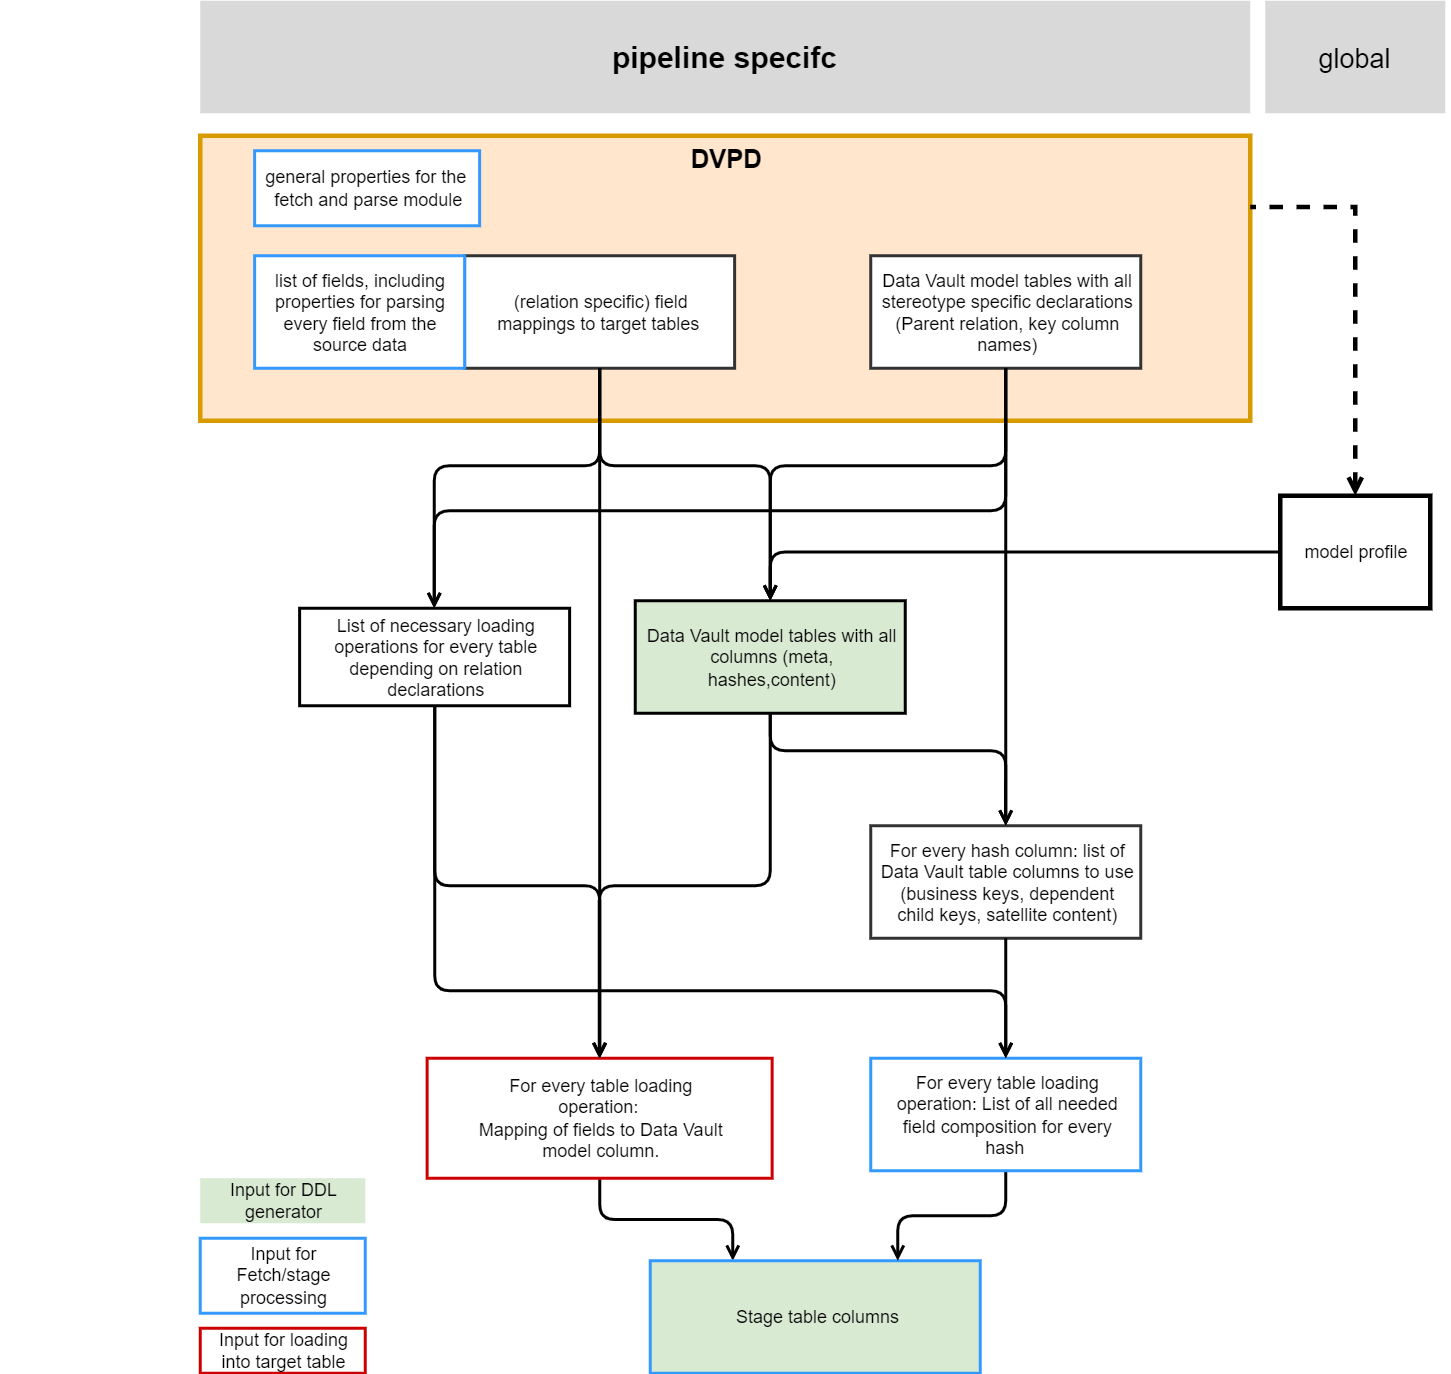

The diagram above was exported from draw.io. Its source (the exported page's mxGraphModel, read from the mxfile embedded in the PNG):
<mxGraphModel dx="1356" dy="868" grid="1" gridSize="10" guides="1" tooltips="1" connect="1" arrows="1" fold="1" page="1" pageScale="1" pageWidth="827" pageHeight="1169" background="#FFFFFF" math="0" shadow="0">
  <root>
    <mxCell id="0" />
    <mxCell id="2" value="Layer 0" parent="0" />
    <mxCell id="3" value="&lt;div style=&quot;width: 93px; height: auto; word-break: break-word; font-size: 17px;&quot;&gt;&lt;div align=&quot;center&quot; style=&quot;font-size: 17px;&quot;&gt;&lt;span style=&quot;font-family: Arial; font-size: 17px; text-decoration: none; line-height: 0;&quot;&gt;&lt;span style=&quot;text-decoration: none; line-height: 14px; font-size: 17px;&quot; class=&quot;&quot;&gt;DVPD&lt;/span&gt;&lt;/span&gt;&lt;/div&gt;&lt;/div&gt;" style="shape=rect;shadow=0;strokeWidth=3;fillColor=#ffe6cc;strokeColor=#d79b00;opacity=100.0;html=1;nl2Br=0;verticalAlign=top;align=center;spacingLeft=2.0;spacingRight=0;whiteSpace=wrap;gliffyId=0;fontSize=17;fontStyle=1" parent="2" vertex="1">
      <mxGeometry x="200" y="160" width="700" height="190" as="geometry" />
    </mxCell>
    <mxCell id="4" value="&lt;div style=&quot;width: 169.8px;height:auto;word-break: break-word;&quot;&gt;&lt;div align=&quot;center&quot;&gt;&lt;font face=&quot;Arial&quot;&gt;(relation specific) field mappings to target tables&amp;nbsp;&lt;/font&gt;&lt;/div&gt;&lt;/div&gt;" style="shape=rect;shadow=0;strokeWidth=2;fillColor=#FFFFFF;strokeColor=#333333;opacity=100.0;html=1;nl2Br=0;verticalAlign=middle;align=center;spacingLeft=3.6;spacingRight=0;whiteSpace=wrap;gliffyId=5;" parent="2" vertex="1">
      <mxGeometry x="376.25" y="240" width="180" height="75" as="geometry" />
    </mxCell>
    <mxCell id="5" value="&lt;div style=&quot;width: 131.4px;height:auto;word-break: break-word;&quot;&gt;&lt;div align=&quot;center&quot;&gt;&lt;span style=&quot;font-family: Arial; font-size: 12px; line-height: 14px;&quot;&gt;list of fields, including properties for parsing every field from the source data&lt;/span&gt;&lt;/div&gt;&lt;/div&gt;" style="shape=rect;shadow=0;strokeWidth=2;fillColor=#FFFFFF;strokeColor=#3399FF;opacity=100.0;html=1;nl2Br=0;verticalAlign=middle;align=center;spacingLeft=2.8;spacingRight=0;whiteSpace=wrap;gliffyId=62;" parent="2" vertex="1">
      <mxGeometry x="236.25" y="240" width="140" height="75" as="geometry" />
    </mxCell>
    <mxCell id="6" value="&lt;div style=&quot;width: 141.0px;height:auto;word-break: break-word;&quot;&gt;&lt;div align=&quot;center&quot;&gt;&lt;span style=&quot;font-family: Arial; font-size: 12px; line-height: 14px;&quot;&gt;general properties for the&amp;nbsp; fetch and parse module&lt;/span&gt;&lt;/div&gt;&lt;/div&gt;" style="shape=rect;shadow=0;strokeWidth=2;fillColor=#FFFFFF;strokeColor=#3399FF;opacity=100.0;html=1;nl2Br=0;verticalAlign=middle;align=center;spacingLeft=3.0;spacingRight=0;whiteSpace=wrap;gliffyId=67;" parent="2" vertex="1">
      <mxGeometry x="236.25" y="170" width="150" height="50" as="geometry" />
    </mxCell>
    <mxCell id="7" value="&lt;div style=&quot;width: 169.8px;height:auto;word-break: break-word;&quot;&gt;&lt;div align=&quot;center&quot;&gt;&lt;font face=&quot;Arial&quot;&gt;Data Vault model tables with all stereotype specific declarations (Parent relation, key column names)&lt;/font&gt;&lt;/div&gt;&lt;/div&gt;" style="shape=rect;shadow=0;strokeWidth=2;fillColor=#FFFFFF;strokeColor=#333333;opacity=100.0;html=1;nl2Br=0;verticalAlign=middle;align=center;spacingLeft=3.6;spacingRight=0;whiteSpace=wrap;gliffyId=7;" parent="2" vertex="1">
      <mxGeometry x="647" y="240" width="180" height="75" as="geometry" />
    </mxCell>
    <mxCell id="8" value="&lt;div style=&quot;width: 169.8px;height:auto;word-break: break-word;&quot;&gt;&lt;div align=&quot;center&quot;&gt;&lt;font face=&quot;Arial&quot;&gt;Data Vault model tables with all columns (meta, hashes,content)&lt;/font&gt;&lt;/div&gt;&lt;/div&gt;" style="shape=rect;shadow=0;strokeWidth=2;fillColor=#d9ead3;strokeColor=#000000;opacity=100.0;html=1;nl2Br=0;verticalAlign=middle;align=center;spacingLeft=3.6;spacingRight=0;whiteSpace=wrap;gliffyId=13;" parent="2" vertex="1">
      <mxGeometry x="490" y="470" width="180" height="75" as="geometry" />
    </mxCell>
    <mxCell id="9" value="&lt;div style=&quot;width: 102.6px;height:auto;word-break: break-word;&quot;&gt;&lt;div align=&quot;center&quot;&gt;&lt;span style=&quot;font-family: Arial; font-size: 12px; line-height: 14px;&quot;&gt;Input for DDL generator&lt;span style=&quot;text-decoration: none; line-height: normal;&quot;&gt;&lt;br&gt;&lt;/span&gt;&lt;/span&gt;&lt;/div&gt;&lt;/div&gt;" style="shape=rect;shadow=0;strokeWidth=0;strokeColor=none;fillColor=#d9ead3;opacity=100.0;html=1;nl2Br=0;verticalAlign=middle;align=center;spacingLeft=2.2;spacingRight=0;whiteSpace=wrap;gliffyId=51;" parent="2" vertex="1">
      <mxGeometry x="200" y="855" width="110" height="30" as="geometry" />
    </mxCell>
    <mxCell id="10" value="&lt;div style=&quot;width: 102.6px;height:auto;word-break: break-word;&quot;&gt;&lt;div align=&quot;center&quot;&gt;&lt;span style=&quot;font-family: Arial; font-size: 12px; line-height: 14px;&quot;&gt;Input for Fetch/stage processing&lt;span style=&quot;text-decoration: none; line-height: normal;&quot;&gt;&lt;br&gt;&lt;/span&gt;&lt;/span&gt;&lt;/div&gt;&lt;/div&gt;" style="shape=rect;shadow=0;strokeWidth=2;fillColor=#FFFFFF;strokeColor=#3399FF;opacity=100.0;html=1;nl2Br=0;verticalAlign=middle;align=center;spacingLeft=2.2;spacingRight=0;whiteSpace=wrap;gliffyId=53;" parent="2" vertex="1">
      <mxGeometry x="200" y="895" width="110" height="50" as="geometry" />
    </mxCell>
    <mxCell id="11" value="&lt;div style=&quot;width: 966.6px;height:auto;word-break: break-word;&quot;&gt;&lt;div align=&quot;center&quot;&gt;&lt;span style=&quot;font-family: Arial; font-size: 20px; text-decoration: none; font-weight: bold; line-height: 0;&quot;&gt;&lt;span style=&quot;text-decoration: none; line-height: 22.75px;&quot;&gt;pipeline specifc&lt;/span&gt;&lt;/span&gt;&lt;/div&gt;&lt;/div&gt;" style="shape=rect;shadow=0;strokeWidth=0;strokeColor=none;fillColor=#d9d9d9;opacity=100.0;rotation=0;html=1;nl2Br=0;verticalAlign=middle;align=center;spacingLeft=0;spacingRight=0;whiteSpace=wrap;gliffyId=65;" parent="2" vertex="1">
      <mxGeometry x="200" y="70" width="700" height="75" as="geometry" />
    </mxCell>
    <mxCell id="12" value="&lt;div style=&quot;width: 102.6px;height:auto;word-break: break-word;&quot;&gt;&lt;div align=&quot;center&quot;&gt;&lt;span style=&quot;font-family: Arial; font-size: 12px; line-height: 14px;&quot;&gt;Input for loading into target table&lt;span style=&quot;text-decoration: none; line-height: normal;&quot;&gt;&lt;br&gt;&lt;/span&gt;&lt;/span&gt;&lt;/div&gt;&lt;/div&gt;" style="shape=rect;shadow=0;strokeWidth=2;fillColor=#FFFFFF;strokeColor=#CC0000;opacity=100.0;html=1;nl2Br=0;verticalAlign=middle;align=center;spacingLeft=2.2;spacingRight=0;whiteSpace=wrap;gliffyId=57;" parent="2" vertex="1">
      <mxGeometry x="200" y="955" width="110" height="30" as="geometry" />
    </mxCell>
    <mxCell id="13" value="&lt;div style=&quot;width: 169.8px;height:auto;word-break: break-word;&quot;&gt;&lt;div align=&quot;center&quot;&gt;&lt;span style=&quot;font-family: Arial; font-size: 12px; text-decoration: none; line-height: 0;&quot;&gt;&lt;span style=&quot;text-decoration: none; line-height: 14px;&quot;&gt;For every hash column: list of Data Vault table columns to use&lt;/span&gt;&lt;/span&gt;&lt;/div&gt;&lt;div align=&quot;center&quot;&gt;&lt;span style=&quot;font-family: Arial; font-size: 12px; text-decoration: none; line-height: 0;&quot;&gt;&lt;span style=&quot;text-decoration: none; line-height: 14px;&quot;&gt;(business keys, dependent child keys, satellite content)&lt;/span&gt;&lt;/span&gt;&lt;/div&gt;&lt;/div&gt;" style="shape=rect;shadow=0;strokeWidth=2;fillColor=#FFFFFF;strokeColor=#333333;opacity=100.0;html=1;nl2Br=0;verticalAlign=middle;align=center;spacingLeft=3.6;spacingRight=0;whiteSpace=wrap;gliffyId=17;" parent="2" vertex="1">
      <mxGeometry x="647" y="620" width="180" height="75" as="geometry" />
    </mxCell>
    <mxCell id="14" value="&lt;div style=&quot;width: 169.8px;height:auto;word-break: break-word;&quot;&gt;&lt;div align=&quot;center&quot;&gt;&lt;span style=&quot;font-family: Arial; font-size: 12px; text-decoration: none; line-height: 0;&quot;&gt;&lt;span style=&quot;text-decoration: none; line-height: 14px;&quot;&gt;List of necessary loading operations for every table depending on relation&lt;/span&gt;&lt;/span&gt;&lt;/div&gt;&lt;div align=&quot;center&quot;&gt;&lt;span style=&quot;font-family: Arial; font-size: 12px; text-decoration: none; line-height: 0;&quot;&gt;&lt;span style=&quot;text-decoration: none; line-height: 14px;&quot;&gt;declarations&lt;/span&gt;&lt;/span&gt;&lt;/div&gt;&lt;/div&gt;" style="shape=rect;shadow=0;strokeWidth=2;fillColor=#FFFFFF;strokeColor=#000000;opacity=100.0;html=1;nl2Br=0;verticalAlign=middle;align=center;spacingLeft=3.6;spacingRight=0;whiteSpace=wrap;gliffyId=24;" parent="2" vertex="1">
      <mxGeometry x="266.25" y="475" width="180" height="65" as="geometry" />
    </mxCell>
    <mxCell id="Gl26JLkWMYPqlJ2-tYro-34" style="edgeStyle=orthogonalEdgeStyle;shape=filledEdge;rounded=1;orthogonalLoop=1;jettySize=auto;html=1;entryX=0.25;entryY=0;entryDx=0;entryDy=0;labelBackgroundColor=default;strokeColor=#000000;strokeWidth=2;fontFamily=Helvetica;fontSize=11;fontColor=default;startArrow=none;startFill=0;endArrow=open;endFill=0;startSize=6;endSize=6;fillColor=none;" parent="2" source="15" target="16" edge="1">
      <mxGeometry relative="1" as="geometry" />
    </mxCell>
    <mxCell id="15" value="&lt;div style=&quot;width: 169.8px;height:auto;word-break: break-word;&quot;&gt;&lt;div align=&quot;center&quot;&gt;&lt;span style=&quot;font-family: Arial; font-size: 12px; text-decoration: none; line-height: 0;&quot;&gt;&lt;span style=&quot;text-decoration: none; line-height: 14px;&quot;&gt;For every table loading operation:&amp;nbsp;&lt;/span&gt;&lt;/span&gt;&lt;/div&gt;&lt;div align=&quot;center&quot;&gt;&lt;span style=&quot;font-family: Arial; font-size: 12px; text-decoration: none; line-height: 0;&quot;&gt;&lt;span style=&quot;text-decoration: none; line-height: 14px;&quot;&gt;Mapping of fields to Data Vault model column.&lt;/span&gt;&lt;/span&gt;&lt;/div&gt;&lt;/div&gt;" style="shape=rect;shadow=0;strokeWidth=2;fillColor=#FFFFFF;strokeColor=#CC0000;opacity=100.0;html=1;nl2Br=0;verticalAlign=middle;align=center;spacingLeft=3.6;spacingRight=0;whiteSpace=wrap;gliffyId=31;" parent="2" vertex="1">
      <mxGeometry x="351.25" y="775" width="230" height="80" as="geometry" />
    </mxCell>
    <mxCell id="16" value="&lt;div style=&quot;width: 208.2px;height:auto;word-break: break-word;&quot;&gt;&lt;div align=&quot;center&quot;&gt;&lt;span style=&quot;font-family: Arial; font-size: 12px; line-height: 14px;&quot;&gt;Stage table columns&lt;/span&gt;&lt;/div&gt;&lt;/div&gt;" style="shape=rect;shadow=0;strokeWidth=2;fillColor=#d9ead3;strokeColor=#3399FF;opacity=100.0;html=1;nl2Br=0;verticalAlign=middle;align=center;spacingLeft=4.4;spacingRight=0;whiteSpace=wrap;gliffyId=44;" parent="2" vertex="1">
      <mxGeometry x="500" y="910" width="220" height="75" as="geometry" />
    </mxCell>
    <mxCell id="Gl26JLkWMYPqlJ2-tYro-35" style="edgeStyle=orthogonalEdgeStyle;shape=filledEdge;rounded=1;orthogonalLoop=1;jettySize=auto;html=1;entryX=0.75;entryY=0;entryDx=0;entryDy=0;labelBackgroundColor=default;strokeColor=#000000;strokeWidth=2;fontFamily=Helvetica;fontSize=11;fontColor=default;startArrow=none;startFill=0;endArrow=open;endFill=0;startSize=6;endSize=6;fillColor=none;" parent="2" source="17" target="16" edge="1">
      <mxGeometry relative="1" as="geometry" />
    </mxCell>
    <mxCell id="17" value="&lt;div style=&quot;width: 169.8px;height:auto;word-break: break-word;&quot;&gt;&lt;div align=&quot;center&quot;&gt;&lt;font face=&quot;Arial&quot;&gt;For every table loading operation: List of all needed field composition for every hash&amp;nbsp;&lt;/font&gt;&lt;/div&gt;&lt;/div&gt;" style="shape=rect;shadow=0;strokeWidth=2;fillColor=#FFFFFF;strokeColor=#3399FF;opacity=100.0;html=1;nl2Br=0;verticalAlign=middle;align=center;spacingLeft=3.6;spacingRight=0;whiteSpace=wrap;gliffyId=48;" parent="2" vertex="1">
      <mxGeometry x="647" y="775" width="180" height="75" as="geometry" />
    </mxCell>
    <mxCell id="22" style="shape=filledEdge;strokeWidth=2;strokeColor=#000000;fillColor=none;startArrow=none;startFill=0;startSize=6;endArrow=open;endFill=0;endSize=6;rounded=1;gliffyId=15;edgeStyle=orthogonalEdgeStyle;" parent="2" source="7" target="8" edge="1">
      <mxGeometry width="5" height="192" relative="1" as="geometry">
        <Array as="points">
          <mxPoint x="737" y="380" />
          <mxPoint x="580" y="380" />
        </Array>
      </mxGeometry>
    </mxCell>
    <mxCell id="23" style="shape=filledEdge;strokeWidth=2;strokeColor=#000000;fillColor=none;startArrow=none;startFill=0;startSize=6;endArrow=open;endFill=0;endSize=6;rounded=1;gliffyId=16;edgeStyle=orthogonalEdgeStyle;" parent="2" source="4" target="8" edge="1">
      <mxGeometry width="5" height="192" relative="1" as="geometry">
        <Array as="points">
          <mxPoint x="466" y="380" />
          <mxPoint x="580" y="380" />
        </Array>
      </mxGeometry>
    </mxCell>
    <mxCell id="24" style="shape=filledEdge;strokeWidth=2;strokeColor=#000000;fillColor=none;startArrow=none;startFill=0;startSize=6;endArrow=open;endFill=0;endSize=6;rounded=1;gliffyId=19;edgeStyle=orthogonalEdgeStyle;" parent="2" source="8" target="13" edge="1">
      <mxGeometry width="5" height="192" relative="1" as="geometry">
        <Array as="points">
          <mxPoint x="580" y="570" />
          <mxPoint x="737" y="570" />
        </Array>
      </mxGeometry>
    </mxCell>
    <mxCell id="25" style="shape=filledEdge;strokeWidth=2;strokeColor=#000000;fillColor=none;startArrow=none;startFill=0;startSize=6;endArrow=open;endFill=0;endSize=6;rounded=1;gliffyId=20;edgeStyle=orthogonalEdgeStyle;" parent="2" source="7" target="13" edge="1">
      <mxGeometry width="5" height="192" relative="1" as="geometry">
        <Array as="points">
          <mxPoint x="737" y="470" />
          <mxPoint x="737" y="470" />
        </Array>
      </mxGeometry>
    </mxCell>
    <mxCell id="26" style="shape=filledEdge;strokeWidth=2;strokeColor=#000000;fillColor=none;startArrow=none;startFill=0;startSize=6;endArrow=open;endFill=0;endSize=6;rounded=1;gliffyId=27;edgeStyle=orthogonalEdgeStyle;" parent="2" source="4" target="14" edge="1">
      <mxGeometry width="5" height="192" relative="1" as="geometry">
        <Array as="points">
          <mxPoint x="466" y="380" />
          <mxPoint x="356" y="380" />
        </Array>
      </mxGeometry>
    </mxCell>
    <mxCell id="27" style="shape=filledEdge;strokeWidth=2;strokeColor=#000000;fillColor=none;startArrow=none;startFill=0;startSize=6;endArrow=open;endFill=0;endSize=6;rounded=1;gliffyId=29;edgeStyle=orthogonalEdgeStyle;" parent="2" source="7" target="14" edge="1">
      <mxGeometry width="5" height="192" relative="1" as="geometry">
        <Array as="points">
          <mxPoint x="737" y="410" />
          <mxPoint x="356" y="410" />
        </Array>
      </mxGeometry>
    </mxCell>
    <mxCell id="28" style="shape=filledEdge;strokeWidth=2;strokeColor=#000000;fillColor=none;startArrow=none;startFill=0;startSize=6;endArrow=open;endFill=0;endSize=6;rounded=1;gliffyId=33;edgeStyle=orthogonalEdgeStyle;" parent="2" source="14" target="15" edge="1">
      <mxGeometry width="5" height="192" relative="1" as="geometry">
        <Array as="points">
          <mxPoint x="356.25" y="575" />
          <mxPoint x="356.25" y="660" />
          <mxPoint x="466.25" y="660" />
          <mxPoint x="466.25" y="700" />
        </Array>
      </mxGeometry>
    </mxCell>
    <mxCell id="29" style="shape=filledEdge;strokeWidth=2;strokeColor=#000000;fillColor=none;startArrow=none;startFill=0;startSize=6;endArrow=open;endFill=0;endSize=6;rounded=1;gliffyId=35;edgeStyle=orthogonalEdgeStyle;" parent="2" source="4" target="15" edge="1">
      <mxGeometry width="5" height="192" relative="1" as="geometry">
        <Array as="points">
          <mxPoint x="466.25" y="390" />
          <mxPoint x="466.25" y="493.3467712402344" />
          <mxPoint x="466.25" y="596.6935424804688" />
          <mxPoint x="466.25" y="700.040283203125" />
        </Array>
      </mxGeometry>
    </mxCell>
    <mxCell id="30" style="shape=filledEdge;strokeWidth=2;strokeColor=#000000;fillColor=none;startArrow=none;startFill=0;startSize=6;endArrow=open;endFill=0;endSize=6;rounded=1;gliffyId=37;edgeStyle=orthogonalEdgeStyle;" parent="2" source="8" target="15" edge="1">
      <mxGeometry width="5" height="192" relative="1" as="geometry">
        <Array as="points">
          <mxPoint x="580" y="660" />
          <mxPoint x="466" y="660" />
        </Array>
      </mxGeometry>
    </mxCell>
    <mxCell id="32" style="shape=filledEdge;strokeWidth=2;strokeColor=#000000;fillColor=none;startArrow=none;startFill=0;startSize=6;endArrow=open;endFill=0;endSize=6;rounded=1;gliffyId=47;edgeStyle=orthogonalEdgeStyle;" parent="2" source="13" target="17" edge="1">
      <mxGeometry width="5" height="192" relative="1" as="geometry" />
    </mxCell>
    <mxCell id="NpN65zklDhgpVr-dGM9f-34" style="edgeStyle=orthogonalEdgeStyle;rounded=0;orthogonalLoop=1;jettySize=auto;html=1;entryX=1;entryY=0.25;entryDx=0;entryDy=0;endArrow=none;endFill=0;dashed=1;startArrow=open;startFill=0;strokeWidth=3;" parent="2" source="NpN65zklDhgpVr-dGM9f-33" target="3" edge="1">
      <mxGeometry relative="1" as="geometry">
        <Array as="points">
          <mxPoint x="970" y="208" />
        </Array>
      </mxGeometry>
    </mxCell>
    <mxCell id="NpN65zklDhgpVr-dGM9f-33" value="&lt;div style=&quot;width: 93.0px;height:auto;word-break: break-word;&quot;&gt;&lt;div align=&quot;center&quot;&gt;&lt;font face=&quot;Arial&quot;&gt;model profile&lt;/font&gt;&lt;/div&gt;&lt;/div&gt;" style="shape=rect;shadow=0;strokeWidth=3;fillColor=#FFFFFF;strokeColor=#000000;opacity=100.0;html=1;nl2Br=0;verticalAlign=middle;align=center;spacingLeft=2.0;spacingRight=0;whiteSpace=wrap;gliffyId=0;" parent="2" vertex="1">
      <mxGeometry x="920" y="400" width="100" height="75" as="geometry" />
    </mxCell>
    <mxCell id="5ljOtFP8lKzOFH9_YUSK-33" style="shape=filledEdge;strokeWidth=2;strokeColor=#000000;fillColor=none;startArrow=none;startFill=0;startSize=6;endArrow=open;endFill=0;endSize=6;rounded=1;gliffyId=11;edgeStyle=orthogonalEdgeStyle;entryX=0.5;entryY=0;entryDx=0;entryDy=0;" parent="2" source="NpN65zklDhgpVr-dGM9f-33" target="8" edge="1">
      <mxGeometry width="5" height="192" relative="1" as="geometry">
        <mxPoint x="476.25" y="245" as="sourcePoint" />
        <mxPoint x="646.25" y="530" as="targetPoint" />
      </mxGeometry>
    </mxCell>
    <mxCell id="5ljOtFP8lKzOFH9_YUSK-35" value="global" style="shape=rect;shadow=0;strokeWidth=0;strokeColor=none;fillColor=#d9d9d9;opacity=100.0;rotation=0;nl2Br=0;verticalAlign=middle;align=center;spacingLeft=0;spacingRight=0;gliffyId=65;fontSize=18;labelPosition=center;verticalLabelPosition=middle;" parent="2" vertex="1">
      <mxGeometry x="910" y="70" width="120" height="75" as="geometry" />
    </mxCell>
    <mxCell id="Gl26JLkWMYPqlJ2-tYro-33" style="shape=filledEdge;strokeWidth=2;strokeColor=#000000;fillColor=none;startArrow=none;startFill=0;startSize=6;endArrow=open;endFill=0;endSize=6;rounded=1;gliffyId=33;edgeStyle=orthogonalEdgeStyle;entryX=0.5;entryY=0;entryDx=0;entryDy=0;" parent="2" source="14" target="17" edge="1">
      <mxGeometry width="5" height="192" relative="1" as="geometry">
        <Array as="points">
          <mxPoint x="356" y="730" />
          <mxPoint x="737" y="730" />
        </Array>
        <mxPoint x="366" y="550" as="sourcePoint" />
        <mxPoint x="476" y="810" as="targetPoint" />
      </mxGeometry>
    </mxCell>
  </root>
</mxGraphModel>